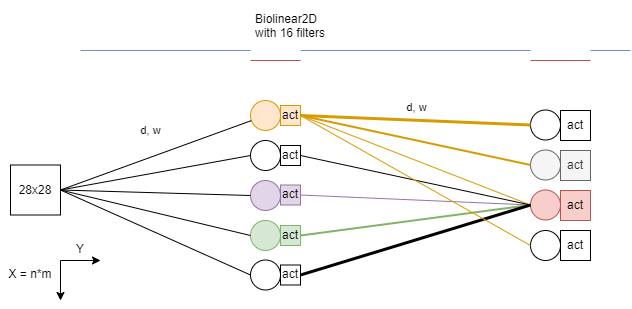

The diagram above was exported from draw.io. Its source (the exported page's mxGraphModel, read from the mxfile embedded in the PNG):
<mxGraphModel dx="1195" dy="1872" grid="1" gridSize="10" guides="1" tooltips="1" connect="1" arrows="1" fold="1" page="1" pageScale="1" pageWidth="827" pageHeight="1169" math="0" shadow="0">
  <root>
    <mxCell id="0" />
    <mxCell id="1" parent="0" />
    <mxCell id="2" value="" style="ellipse;whiteSpace=wrap;html=1;aspect=fixed;fillColor=#f8cecc;strokeColor=#b85450;" vertex="1" parent="1">
      <mxGeometry x="700" y="-140.5" width="30" height="30" as="geometry" />
    </mxCell>
    <mxCell id="3" value="" style="ellipse;whiteSpace=wrap;html=1;aspect=fixed;fillColor=#ffe6cc;strokeColor=#d79b00;" vertex="1" parent="1">
      <mxGeometry x="420" y="-230" width="30" height="30" as="geometry" />
    </mxCell>
    <mxCell id="4" value="" style="ellipse;whiteSpace=wrap;html=1;aspect=fixed;fillColor=#e1d5e7;strokeColor=#9673a6;" vertex="1" parent="1">
      <mxGeometry x="420" y="-150" width="30" height="30" as="geometry" />
    </mxCell>
    <mxCell id="5" value="" style="ellipse;whiteSpace=wrap;html=1;aspect=fixed;fillColor=#d5e8d4;strokeColor=#82b366;" vertex="1" parent="1">
      <mxGeometry x="420" y="-110" width="30" height="30" as="geometry" />
    </mxCell>
    <mxCell id="6" value="" style="endArrow=none;html=1;rounded=0;endFill=0;startSize=1;endSize=1;targetPerimeterSpacing=1;sourcePerimeterSpacing=1;strokeWidth=1;fillColor=#e1d5e7;strokeColor=#9673a6;entryX=0;entryY=0.5;entryDx=0;entryDy=0;exitX=1;exitY=0.5;exitDx=0;exitDy=0;" edge="1" source="11" target="2" parent="1">
      <mxGeometry width="50" height="50" relative="1" as="geometry">
        <mxPoint x="656" y="-174.5" as="sourcePoint" />
        <mxPoint x="286" y="-154.5" as="targetPoint" />
      </mxGeometry>
    </mxCell>
    <mxCell id="7" value="" style="endArrow=none;html=1;rounded=0;endFill=0;startSize=1;endSize=1;targetPerimeterSpacing=1;sourcePerimeterSpacing=1;strokeWidth=1;fillColor=#ffe6cc;strokeColor=#d79b00;entryX=1;entryY=0.5;entryDx=0;entryDy=0;exitX=0;exitY=0.5;exitDx=0;exitDy=0;" edge="1" source="2" target="10" parent="1">
      <mxGeometry width="50" height="50" relative="1" as="geometry">
        <mxPoint x="286" y="-154.5" as="sourcePoint" />
        <mxPoint x="206" y="-134.5" as="targetPoint" />
      </mxGeometry>
    </mxCell>
    <mxCell id="8" value="" style="endArrow=none;html=1;rounded=0;entryX=1;entryY=0.5;entryDx=0;entryDy=0;endFill=0;startSize=1;endSize=1;targetPerimeterSpacing=1;sourcePerimeterSpacing=1;strokeWidth=1;fillColor=#dae8fc;strokeColor=#6c8ebf;exitX=0;exitY=0.5;exitDx=0;exitDy=0;" edge="1" source="13" target="5" parent="1">
      <mxGeometry width="50" height="50" relative="1" as="geometry">
        <mxPoint x="90" y="-115" as="sourcePoint" />
        <mxPoint x="90" y="-95" as="targetPoint" />
      </mxGeometry>
    </mxCell>
    <mxCell id="9" value="&lt;p&gt;&lt;font style=&quot;font-size: 12px;&quot;&gt;act&lt;/font&gt;&lt;/p&gt;" style="rounded=0;whiteSpace=wrap;html=1;fillColor=#f8cecc;strokeColor=#b85450;" vertex="1" parent="1">
      <mxGeometry x="730" y="-140" width="30" height="30" as="geometry" />
    </mxCell>
    <mxCell id="10" value="&lt;p&gt;act&lt;br&gt;&lt;/p&gt;" style="rounded=0;whiteSpace=wrap;html=1;fillColor=#ffe6cc;strokeColor=#d79b00;" vertex="1" parent="1">
      <mxGeometry x="450" y="-225" width="20" height="20" as="geometry" />
    </mxCell>
    <mxCell id="11" value="&lt;p&gt;act&lt;br&gt;&lt;/p&gt;" style="rounded=0;whiteSpace=wrap;html=1;fillColor=#e1d5e7;strokeColor=#9673a6;" vertex="1" parent="1">
      <mxGeometry x="450" y="-145.5" width="20" height="20" as="geometry" />
    </mxCell>
    <mxCell id="12" value="" style="endArrow=none;html=1;rounded=0;entryX=1;entryY=0.5;entryDx=0;entryDy=0;endFill=0;startSize=1;endSize=1;targetPerimeterSpacing=1;sourcePerimeterSpacing=1;strokeWidth=2;fillColor=#d5e8d4;strokeColor=#82b366;exitX=0;exitY=0.5;exitDx=0;exitDy=0;" edge="1" source="2" target="13" parent="1">
      <mxGeometry width="50" height="50" relative="1" as="geometry">
        <mxPoint x="706" y="-134.5" as="sourcePoint" />
        <mxPoint x="646" y="-134.5" as="targetPoint" />
      </mxGeometry>
    </mxCell>
    <mxCell id="13" value="&lt;p&gt;act&lt;br&gt;&lt;/p&gt;" style="rounded=0;whiteSpace=wrap;html=1;fillColor=#d5e8d4;strokeColor=#82b366;" vertex="1" parent="1">
      <mxGeometry x="450" y="-105" width="20" height="20" as="geometry" />
    </mxCell>
    <mxCell id="14" value="" style="endArrow=none;html=1;rounded=0;fillColor=#dae8fc;strokeColor=#6c8ebf;" edge="1" parent="1">
      <mxGeometry width="50" height="50" relative="1" as="geometry">
        <mxPoint x="700" y="-280" as="sourcePoint" />
        <mxPoint x="470" y="-280" as="targetPoint" />
      </mxGeometry>
    </mxCell>
    <mxCell id="15" value="" style="endArrow=none;html=1;rounded=0;fillColor=#f8cecc;strokeColor=#b85450;" edge="1" parent="1">
      <mxGeometry width="50" height="50" relative="1" as="geometry">
        <mxPoint x="420" y="-270" as="sourcePoint" />
        <mxPoint x="470" y="-270" as="targetPoint" />
      </mxGeometry>
    </mxCell>
    <mxCell id="16" value="" style="endArrow=none;html=1;rounded=0;fillColor=#f8cecc;strokeColor=#b85450;" edge="1" parent="1">
      <mxGeometry width="50" height="50" relative="1" as="geometry">
        <mxPoint x="700" y="-270" as="sourcePoint" />
        <mxPoint x="760" y="-270" as="targetPoint" />
      </mxGeometry>
    </mxCell>
    <mxCell id="17" value="" style="endArrow=none;html=1;rounded=0;fillColor=#dae8fc;strokeColor=#6c8ebf;" edge="1" parent="1">
      <mxGeometry width="50" height="50" relative="1" as="geometry">
        <mxPoint x="800" y="-280" as="sourcePoint" />
        <mxPoint x="760" y="-280" as="targetPoint" />
      </mxGeometry>
    </mxCell>
    <mxCell id="18" value="" style="endArrow=classic;html=1;rounded=0;" edge="1" parent="1">
      <mxGeometry width="50" height="50" relative="1" as="geometry">
        <mxPoint x="230" y="-70" as="sourcePoint" />
        <mxPoint x="270" y="-70" as="targetPoint" />
      </mxGeometry>
    </mxCell>
    <mxCell id="19" value="" style="endArrow=classic;html=1;rounded=0;" edge="1" parent="1">
      <mxGeometry width="50" height="50" relative="1" as="geometry">
        <mxPoint x="230" y="-70" as="sourcePoint" />
        <mxPoint x="230" y="-30" as="targetPoint" />
      </mxGeometry>
    </mxCell>
    <mxCell id="20" value="Y" style="text;html=1;strokeColor=none;fillColor=none;align=center;verticalAlign=middle;whiteSpace=wrap;rounded=0;" vertex="1" parent="1">
      <mxGeometry x="220" y="-95.5" width="60" height="30" as="geometry" />
    </mxCell>
    <mxCell id="21" value="X = n*m" style="text;html=1;strokeColor=none;fillColor=none;align=center;verticalAlign=middle;whiteSpace=wrap;rounded=0;" vertex="1" parent="1">
      <mxGeometry x="170" y="-70.5" width="60" height="30" as="geometry" />
    </mxCell>
    <mxCell id="22" value="" style="ellipse;whiteSpace=wrap;html=1;aspect=fixed;" vertex="1" parent="1">
      <mxGeometry x="700" y="-100" width="30" height="30" as="geometry" />
    </mxCell>
    <mxCell id="23" value="" style="ellipse;whiteSpace=wrap;html=1;aspect=fixed;" vertex="1" parent="1">
      <mxGeometry x="700" y="-220.5" width="30" height="30" as="geometry" />
    </mxCell>
    <mxCell id="24" value="&lt;p&gt;&lt;font style=&quot;font-size: 12px;&quot;&gt;act&lt;/font&gt;&lt;/p&gt;" style="rounded=0;whiteSpace=wrap;html=1;" vertex="1" parent="1">
      <mxGeometry x="730" y="-100" width="30" height="30" as="geometry" />
    </mxCell>
    <mxCell id="25" value="&lt;p&gt;&lt;font style=&quot;font-size: 12px;&quot;&gt;act&lt;/font&gt;&lt;/p&gt;" style="rounded=0;whiteSpace=wrap;html=1;" vertex="1" parent="1">
      <mxGeometry x="730" y="-220" width="30" height="30" as="geometry" />
    </mxCell>
    <mxCell id="26" value="" style="ellipse;whiteSpace=wrap;html=1;aspect=fixed;fillColor=#f5f5f5;fontColor=#333333;strokeColor=#666666;" vertex="1" parent="1">
      <mxGeometry x="700" y="-180.5" width="30" height="30" as="geometry" />
    </mxCell>
    <mxCell id="27" value="&lt;p&gt;&lt;font style=&quot;font-size: 12px;&quot;&gt;act&lt;/font&gt;&lt;/p&gt;" style="rounded=0;whiteSpace=wrap;html=1;fillColor=#f5f5f5;fontColor=#333333;strokeColor=#666666;" vertex="1" parent="1">
      <mxGeometry x="730" y="-180" width="30" height="30" as="geometry" />
    </mxCell>
    <mxCell id="28" style="rounded=0;orthogonalLoop=1;jettySize=auto;html=1;endArrow=none;endFill=0;exitX=0.5;exitY=0;exitDx=0;exitDy=0;" edge="1" source="30" target="3" parent="1">
      <mxGeometry relative="1" as="geometry" />
    </mxCell>
    <mxCell id="29" value="d, w" style="edgeLabel;html=1;align=center;verticalAlign=middle;resizable=0;points=[];" vertex="1" connectable="0" parent="28">
      <mxGeometry x="0.2331" relative="1" as="geometry">
        <mxPoint x="-28" y="-17" as="offset" />
      </mxGeometry>
    </mxCell>
    <mxCell id="30" value="&lt;p&gt;28x28&lt;br&gt;&lt;/p&gt;" style="rounded=0;whiteSpace=wrap;html=1;direction=south;" vertex="1" parent="1">
      <mxGeometry x="180" y="-165.5" width="50" height="50" as="geometry" />
    </mxCell>
    <mxCell id="31" style="rounded=0;orthogonalLoop=1;jettySize=auto;html=1;endArrow=none;endFill=0;exitX=0.5;exitY=0;exitDx=0;exitDy=0;entryX=0;entryY=0.5;entryDx=0;entryDy=0;" edge="1" source="30" target="4" parent="1">
      <mxGeometry relative="1" as="geometry">
        <mxPoint x="260" y="-170" as="sourcePoint" />
        <mxPoint x="424" y="-202" as="targetPoint" />
      </mxGeometry>
    </mxCell>
    <mxCell id="32" style="rounded=0;orthogonalLoop=1;jettySize=auto;html=1;endArrow=none;endFill=0;exitX=0.5;exitY=0;exitDx=0;exitDy=0;entryX=0;entryY=0.5;entryDx=0;entryDy=0;" edge="1" source="30" target="5" parent="1">
      <mxGeometry relative="1" as="geometry">
        <mxPoint x="270" y="-160" as="sourcePoint" />
        <mxPoint x="434" y="-192" as="targetPoint" />
      </mxGeometry>
    </mxCell>
    <mxCell id="33" value="" style="ellipse;whiteSpace=wrap;html=1;aspect=fixed;fontColor=#000000;" vertex="1" parent="1">
      <mxGeometry x="420" y="-190" width="30" height="30" as="geometry" />
    </mxCell>
    <mxCell id="34" value="&lt;p&gt;act&lt;br&gt;&lt;/p&gt;" style="rounded=0;whiteSpace=wrap;html=1;" vertex="1" parent="1">
      <mxGeometry x="450" y="-185" width="20" height="20" as="geometry" />
    </mxCell>
    <mxCell id="35" style="rounded=0;orthogonalLoop=1;jettySize=auto;html=1;endArrow=none;endFill=0;exitX=0.5;exitY=0;exitDx=0;exitDy=0;entryX=0;entryY=0.5;entryDx=0;entryDy=0;" edge="1" source="30" target="33" parent="1">
      <mxGeometry relative="1" as="geometry">
        <mxPoint x="260" y="-165" as="sourcePoint" />
        <mxPoint x="424" y="-125" as="targetPoint" />
      </mxGeometry>
    </mxCell>
    <mxCell id="36" style="rounded=0;orthogonalLoop=1;jettySize=auto;html=1;endArrow=none;endFill=0;exitX=1;exitY=0.5;exitDx=0;exitDy=0;entryX=0;entryY=0.5;entryDx=0;entryDy=0;strokeWidth=1;" edge="1" source="34" target="2" parent="1">
      <mxGeometry relative="1" as="geometry">
        <mxPoint x="260" y="-165" as="sourcePoint" />
        <mxPoint x="424" y="-85" as="targetPoint" />
      </mxGeometry>
    </mxCell>
    <mxCell id="37" value="" style="ellipse;whiteSpace=wrap;html=1;aspect=fixed;fontColor=#000000;" vertex="1" parent="1">
      <mxGeometry x="420" y="-70.5" width="30" height="30" as="geometry" />
    </mxCell>
    <mxCell id="38" value="&lt;p&gt;act&lt;br&gt;&lt;/p&gt;" style="rounded=0;whiteSpace=wrap;html=1;" vertex="1" parent="1">
      <mxGeometry x="450" y="-65.5" width="20" height="20" as="geometry" />
    </mxCell>
    <mxCell id="39" style="rounded=0;orthogonalLoop=1;jettySize=auto;html=1;endArrow=none;endFill=0;exitX=0.5;exitY=0;exitDx=0;exitDy=0;entryX=0;entryY=0.5;entryDx=0;entryDy=0;" edge="1" source="30" target="37" parent="1">
      <mxGeometry relative="1" as="geometry">
        <mxPoint x="250" y="-142.5" as="sourcePoint" />
        <mxPoint x="424" y="-92.5" as="targetPoint" />
      </mxGeometry>
    </mxCell>
    <mxCell id="40" style="rounded=0;orthogonalLoop=1;jettySize=auto;html=1;endArrow=none;endFill=0;exitX=1;exitY=0.5;exitDx=0;exitDy=0;entryX=0;entryY=0.5;entryDx=0;entryDy=0;strokeWidth=3;" edge="1" source="38" target="2" parent="1">
      <mxGeometry relative="1" as="geometry">
        <mxPoint x="260" y="-132.5" as="sourcePoint" />
        <mxPoint x="700" y="-102.5" as="targetPoint" />
      </mxGeometry>
    </mxCell>
    <mxCell id="41" value="" style="endArrow=none;html=1;rounded=0;endFill=0;startSize=1;endSize=1;targetPerimeterSpacing=1;sourcePerimeterSpacing=1;strokeWidth=1;fillColor=#ffe6cc;strokeColor=#d79b00;entryX=1;entryY=0.5;entryDx=0;entryDy=0;exitX=0;exitY=0.5;exitDx=0;exitDy=0;" edge="1" source="22" target="10" parent="1">
      <mxGeometry width="50" height="50" relative="1" as="geometry">
        <mxPoint x="710" y="-125" as="sourcePoint" />
        <mxPoint x="474" y="-205" as="targetPoint" />
      </mxGeometry>
    </mxCell>
    <mxCell id="42" value="" style="endArrow=none;html=1;rounded=0;endFill=0;startSize=1;endSize=1;targetPerimeterSpacing=1;sourcePerimeterSpacing=1;strokeWidth=3;fillColor=#ffe6cc;strokeColor=#d79b00;entryX=1;entryY=0.5;entryDx=0;entryDy=0;exitX=0;exitY=0.5;exitDx=0;exitDy=0;" edge="1" source="23" target="10" parent="1">
      <mxGeometry width="50" height="50" relative="1" as="geometry">
        <mxPoint x="710" y="-165" as="sourcePoint" />
        <mxPoint x="474" y="-205" as="targetPoint" />
      </mxGeometry>
    </mxCell>
    <mxCell id="43" value="" style="endArrow=none;html=1;rounded=0;endFill=0;startSize=1;endSize=1;targetPerimeterSpacing=1;sourcePerimeterSpacing=1;strokeWidth=2;fillColor=#ffe6cc;strokeColor=#d79b00;entryX=1;entryY=0.5;entryDx=0;entryDy=0;exitX=0;exitY=0.5;exitDx=0;exitDy=0;" edge="1" source="26" target="10" parent="1">
      <mxGeometry width="50" height="50" relative="1" as="geometry">
        <mxPoint x="720" y="-155" as="sourcePoint" />
        <mxPoint x="484" y="-195" as="targetPoint" />
      </mxGeometry>
    </mxCell>
    <mxCell id="44" value="" style="endArrow=none;html=1;rounded=0;fillColor=#dae8fc;strokeColor=#6c8ebf;" edge="1" parent="1">
      <mxGeometry width="50" height="50" relative="1" as="geometry">
        <mxPoint x="420" y="-280" as="sourcePoint" />
        <mxPoint x="250" y="-280" as="targetPoint" />
      </mxGeometry>
    </mxCell>
    <mxCell id="45" value="d, w" style="edgeLabel;html=1;align=center;verticalAlign=middle;resizable=0;points=[];labelBackgroundColor=none;" vertex="1" connectable="0" parent="1">
      <mxGeometry x="585.9698463443344" y="-223.0117088001898" as="geometry" />
    </mxCell>
    <mxCell id="46" value="&lt;p&gt;Biolinear2D&lt;br&gt;with 16 filters&lt;/p&gt;" style="text;html=1;strokeColor=none;fillColor=none;spacing=5;spacingTop=-20;whiteSpace=wrap;overflow=hidden;rounded=0;" vertex="1" parent="1">
      <mxGeometry x="420" y="-320" width="146" height="30" as="geometry" />
    </mxCell>
  </root>
</mxGraphModel>